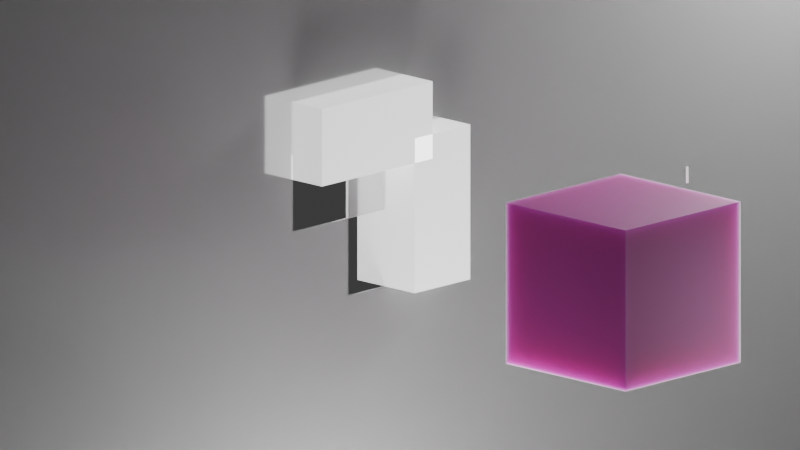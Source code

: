 # Source: blend.blend  (saved by Blender 5.0.119; exported with 4.5.12 LTS)
import bpy
from mathutils import Matrix  # noqa: F401  (used for matrix-valued properties, if any)

bpy.ops.wm.read_factory_settings(use_empty=True)
scene = bpy.context.scene
scene.name = 'Scene'

# ---- collections
col_collection = bpy.data.collections.new('Collection'); scene.collection.children.link(col_collection)

# ---- materials (node trees are filled in below, after node groups)
mat_wall = bpy.data.materials.new('Wall')
mat_wall.use_backface_culling_lightprobe_volume = False
mat_text = bpy.data.materials.new('Text')
mat_text.use_backface_culling_lightprobe_volume = False
mat_sofa = bpy.data.materials.new('sofa')
mat_sofa.use_backface_culling_lightprobe_volume = False

# ---- material node trees
mat_wall.use_nodes = True; mat_wall.node_tree.nodes.clear()
_N = mat_wall.node_tree.nodes; _L = mat_wall.node_tree.links
n0 = _N.new('ShaderNodeBsdfPrincipled'); n0.name = 'Principled BSDF'; n0.location = (10, 300)
n0.inputs[2].default_value = 0.2
n0.inputs[3].default_value = 1.15
n0.inputs[18].default_value = 0.8
n1 = _N.new('ShaderNodeOutputMaterial'); n1.name = 'Material Output'; n1.location = (300, 300)
_L.new(n0.outputs[0], n1.inputs[0])
n1.is_active_output = True
mat_text.use_nodes = True; mat_text.node_tree.nodes.clear()
_N = mat_text.node_tree.nodes; _L = mat_text.node_tree.links
n0 = _N.new('ShaderNodeBsdfPrincipled'); n0.name = 'Principled BSDF'; n0.location = (10, 300)
n0.inputs[28].default_value = 1.0
n1 = _N.new('ShaderNodeOutputMaterial'); n1.name = 'Material Output'; n1.location = (300, 300)
_L.new(n0.outputs[0], n1.inputs[0])
n1.is_active_output = True
mat_sofa.use_nodes = True; mat_sofa.node_tree.nodes.clear()
_N = mat_sofa.node_tree.nodes; _L = mat_sofa.node_tree.links
n0 = _N.new('ShaderNodeBsdfPrincipled'); n0.name = 'Principled BSDF'; n0.location = (10, 300)
n0.inputs[0].default_value = (0.7529, 0.04091, 0.5271, 1.0)
n0.inputs[2].default_value = 0.4
n0.inputs[8].default_value = 0.83
n0.inputs[9].default_value = (5.0, 5.0, 5.0)
n1 = _N.new('ShaderNodeOutputMaterial'); n1.name = 'Material Output'; n1.location = (300, 300)
n2 = _N.new('ShaderNodeVolumeAbsorption'); n2.name = 'Volume Absorption'; n2.location = (110, 280)
_L.new(n0.outputs[0], n1.inputs[0])
_L.new(n2.outputs[0], n1.inputs[1])
n1.is_active_output = True

# ---- world
world_world = bpy.data.worlds.new('World'); scene.world = world_world
world_world.use_nodes = True; world_world.node_tree.nodes.clear()
_N = world_world.node_tree.nodes; _L = world_world.node_tree.links
n0 = _N.new('ShaderNodeOutputWorld'); n0.name = 'World Output'; n0.location = (300, 300)
n1 = _N.new('ShaderNodeBackground'); n1.name = 'Background'; n1.location = (10, 300)
n1.inputs[0].default_value = (0.05088, 0.05088, 0.05088, 1.0)
_L.new(n1.outputs[0], n0.inputs[0])
n0.is_active_output = True
world_world.color = (0.05088, 0.05088, 0.05088)
world_world.sun_shadow_jitter_overblur = 0.0

# ---- cameras
cam_camera = bpy.data.cameras.new('Camera')
cam_camera.type = 'ORTHO'
cam_camera.clip_end = 100.0
cam_camera.ortho_scale = 5.014
cam_camera_001 = bpy.data.cameras.new('Camera.001')
cam_camera_002 = bpy.data.cameras.new('Camera.002')

# ---- lights
light_light = bpy.data.lights.new('Light', 'POINT')
light_light.energy = 1000.0
light_light.shadow_soft_size = 0.98
light_light_001 = bpy.data.lights.new('Light.001', 'POINT')
light_light_001.energy = 700.0
light_light_001.shadow_soft_size = 0.98
light_light_002 = bpy.data.lights.new('Light.002', 'POINT')
light_light_002.energy = 100.0
light_light_002.shadow_soft_size = 0.98

# ---- meshes
me_plane = bpy.data.meshes.new('Plane')
me_plane.from_pydata([(-11.64, -11.64, 1.493e-15), (11.64, -11.64, 1.493e-15), (-11.64, 11.64, 1.493e-15), (11.64, 11.64, 1.493e-15), (-11.64, -2.673e-08, 1.493e-15), (-1.337e-08, -11.64, 1.493e-15), (11.64, -2.673e-08, 1.493e-15), (-1.337e-08, 11.64, 1.493e-15), (-1.073e-23, 0.0, -1.421e-16), (-11.64, -5.822, 1.493e-15), (5.822, -11.64, 1.493e-15), (11.64, 5.822, 1.493e-15), (-5.822, 11.64, 1.493e-15), (-11.64, 5.822, 1.493e-15), (-5.822, -11.64, 1.493e-15), (11.64, -5.822, 1.493e-15), (5.822, 11.64, 1.493e-15), (-1.073e-23, 0.5, -1.421e-16), (-1.073e-23, -0.5, -1.421e-16), (-0.5, 0.0, -1.421e-16), (0.5, 0.0, -1.421e-16), (0.5, -0.5, -1.421e-16), (-0.5, -0.5, -1.421e-16), (-0.5, 0.5, -1.421e-16), (0.5, 0.5, -1.421e-16)], [], [(24, 11, 3, 16), (23, 17, 7, 12), (22, 18, 8, 19), (21, 15, 6, 20), (5, 10, 21, 18), (10, 1, 15, 21), (9, 22, 19, 4), (0, 14, 22, 9), (14, 5, 18, 22), (13, 23, 12, 2), (4, 19, 23, 13), (17, 24, 16, 7), (8, 20, 24, 17), (20, 6, 11, 24)])
_uv = me_plane.uv_layers.new(name='UVMap')
_uv.uv.foreach_set('vector', [0.75, 0.75, 1.0, 0.75, 1.0, 1.0, 0.75, 1.0, 0.25, 0.75, 0.5, 0.75, 0.5, 1.0, 0.25, 1.0, 0.25, 0.25, 0.5, 0.25, 0.5, 0.5, 0.25, 0.5, 0.75, 0.25, 1.0, 0.25, 1.0, 0.5, 0.75, 0.5, 0.5, 0.0, 0.75, 0.0, 0.75, 0.25, 0.5, 0.25, 0.75, 0.0, 1.0, 0.0, 1.0, 0.25, 0.75, 0.25, 0.0, 0.25, 0.25, 0.25, 0.25, 0.5, 0.0, 0.5, 0.0, 0.0, 0.25, 0.0, 0.25, 0.25, 0.0, 0.25, 0.25, 0.0, 0.5, 0.0, 0.5, 0.25, 0.25, 0.25, 0.0, 0.75, 0.25, 0.75, 0.25, 1.0, 0.0, 1.0, 0.0, 0.5, 0.25, 0.5, 0.25, 0.75, 0.0, 0.75, 0.5, 0.75, 0.75, 0.75, 0.75, 1.0, 0.5, 1.0, 0.5, 0.5, 0.75, 0.5, 0.75, 0.75, 0.5, 0.75, 0.75, 0.5, 1.0, 0.5, 1.0, 0.75, 0.75, 0.75])
me_plane.materials.append(mat_wall)
me_plane.update()
me_cube = bpy.data.meshes.new('Cube')
me_cube.from_pydata([(-0.5, -0.5, -0.5), (-0.5, -0.5, 0.5), (-0.5, 0.5, -0.5), (-0.5, 0.5, 0.5), (0.5, -0.5, -0.5), (0.5, -0.5, 0.5), (0.5, 0.5, -0.5), (0.5, 0.5, 0.5)], [], [(0, 1, 3, 2), (2, 3, 7, 6), (6, 7, 5, 4), (4, 5, 1, 0), (2, 6, 4, 0), (7, 3, 1, 5)])
_uv = me_cube.uv_layers.new(name='UVMap')
_uv.uv.foreach_set('vector', [0.375, 0.0, 0.625, 0.0, 0.625, 0.25, 0.375, 0.25, 0.375, 0.25, 0.625, 0.25, 0.625, 0.5, 0.375, 0.5, 0.375, 0.5, 0.625, 0.5, 0.625, 0.75, 0.375, 0.75, 0.375, 0.75, 0.625, 0.75, 0.625, 1.0, 0.375, 1.0, 0.125, 0.5, 0.375, 0.5, 0.375, 0.75, 0.125, 0.75, 0.625, 0.5, 0.875, 0.5, 0.875, 0.75, 0.625, 0.75])
me_cube.materials.append(mat_text)
me_cube.update()
me_plane_001 = bpy.data.meshes.new('Plane.001')
me_plane_001.from_pydata([(0.0, -0.5, 0.0), (0.0, 0.5, 0.0)], [(0, 1)], [])
_uv = me_plane_001.uv_layers.new(name='UVMap')
_uv.uv.foreach_set('vector', [])
me_plane_001.materials.append(mat_text)
me_plane_001.update()
me_plane_002 = bpy.data.meshes.new('Plane.002')
me_plane_002.from_pydata([(0.0, -0.5, 0.0), (0.0, 0.5, 0.0)], [(0, 1)], [])
_uv = me_plane_002.uv_layers.new(name='UVMap')
_uv.uv.foreach_set('vector', [])
me_plane_002.materials.append(mat_text)
me_plane_002.update()
me_cube_002 = bpy.data.meshes.new('Cube.002')
me_cube_002.from_pydata([(-1.0, -1.0, -1.0), (-1.0, -1.0, 1.0), (-1.0, 1.0, -1.0), (-1.0, 1.0, 1.0), (1.0, -1.0, -1.0), (1.0, -1.0, 1.0), (1.0, 1.0, -1.0), (1.0, 1.0, 1.0)], [], [(0, 1, 3, 2), (2, 3, 7, 6), (6, 7, 5, 4), (4, 5, 1, 0), (2, 6, 4, 0), (7, 3, 1, 5)])
_uv = me_cube_002.uv_layers.new(name='UVMap')
_uv.uv.foreach_set('vector', [0.375, 0.0, 0.625, 0.0, 0.625, 0.25, 0.375, 0.25, 0.375, 0.25, 0.625, 0.25, 0.625, 0.5, 0.375, 0.5, 0.375, 0.5, 0.625, 0.5, 0.625, 0.75, 0.375, 0.75, 0.375, 0.75, 0.625, 0.75, 0.625, 1.0, 0.375, 1.0, 0.125, 0.5, 0.375, 0.5, 0.375, 0.75, 0.125, 0.75, 0.625, 0.5, 0.875, 0.5, 0.875, 0.75, 0.625, 0.75])
me_cube_002.materials.append(mat_sofa)
me_cube_002.update()

# ---- curves / text
txt_text = bpy.data.curves.new('Text', 'FONT')
txt_text.dimensions = '2D'
txt_text.body = '1'
txt_text.materials.append(mat_text)
txt_text.align_x = 'CENTER'
txt_text_001 = bpy.data.curves.new('Text.001', 'FONT')
txt_text_001.dimensions = '2D'
txt_text_001.body = '1'
txt_text_001.materials.append(mat_text)
txt_text_001.align_x = 'CENTER'
txt_text_002 = bpy.data.curves.new('Text.002', 'FONT')
txt_text_002.dimensions = '2D'
txt_text_002.body = '1'
txt_text_002.materials.append(mat_text)
txt_text_002.align_x = 'CENTER'

# ---- objects
ob_light = bpy.data.objects.new('Light', light_light)
ob_camera = bpy.data.objects.new('Camera', cam_camera)
ob_wall = bpy.data.objects.new('Wall', me_plane)
ob_light_001 = bpy.data.objects.new('Light.001', light_light_001)
ob_frame = bpy.data.objects.new('Frame', me_cube)
ob_ruler = bpy.data.objects.new('Ruler', me_plane_001)
ob_text = bpy.data.objects.new('Text', txt_text)
ob_text_001 = bpy.data.objects.new('Text.001', txt_text_001)
ob_ruler_001 = bpy.data.objects.new('Ruler.001', me_plane_002)
ob_text_002 = bpy.data.objects.new('Text.002', txt_text_002)
ob_light_002 = bpy.data.objects.new('Light.002', light_light_002)
ob_camera_001 = bpy.data.objects.new('Camera.001', cam_camera_001)
ob_camera_002 = bpy.data.objects.new('Camera.002', cam_camera_002)
ob_1 = bpy.data.objects.new('1', me_cube_002)

# ---- transforms, parenting, visibility, modifiers, constraints
ob_light.location = (-1.023, -4.455, 2.231)
ob_light.rotation_euler = (0.6503, 0.05522, 1.866)
ob_light.lock_rotations_4d = False
ob_light.empty_display_type = 'ARROWS'
ob_light.color = (0.0, 0.0, 0.0, 0.0)
ob_light.lineart.crease_threshold = 0.0
ob_camera.location = (-4.978, 4.701, 1.665)
ob_camera.rotation_euler = (1.326, 1.942e-07, -2.376)
ob_camera.lock_rotations_4d = False
ob_camera.empty_display_type = 'ARROWS'
ob_camera.color = (0.0, 0.0, 0.0, 0.0)
ob_camera.display_type = 'WIRE'
ob_camera.lineart.crease_threshold = 0.0
ob_wall.location = (0.0, 0.0, 0.0)
ob_wall.rotation_euler = (-0.0, 1.571, 0.0)
_m = ob_wall.modifiers.new('Solidify', 'SOLIDIFY')
_m.thickness = 0.02
_m.offset = 0.0
ob_light_001.location = (-1.396, 0.4921, -2.842)
ob_light_001.rotation_euler = (0.6503, 0.05522, 1.866)
ob_light_001.lock_rotations_4d = False
ob_light_001.empty_display_type = 'ARROWS'
ob_light_001.color = (0.0, 0.0, 0.0, 0.0)
ob_light_001.lineart.crease_threshold = 0.0
ob_frame.location = (-2.4, 0.0, 0.0)
ob_frame.scale = (1.01, 1.01, 1.01)
_m = ob_frame.modifiers.new('Wireframe', 'WIREFRAME')
_m.thickness = 0.01
ob_ruler.location = (-0.01214, 0.0, 0.5904)
_m = ob_ruler.modifiers.new('Skin', 'SKIN')
ob_text.location = (-0.01169, 0.0, 0.6498)
ob_text.rotation_euler = (1.571, 4.371e-08, -1.571)
ob_text.scale = (0.154, 0.154, 0.154)
_m = ob_text.modifiers.new('Solidify', 'SOLIDIFY')
_m.thickness = 0.02
_m.offset = 0.0
ob_text_001.location = (-2.355, -0.6257, 0.5232)
ob_text_001.rotation_euler = (1.571, 4.371e-08, -2.373)
ob_text_001.scale = (0.154, 0.154, 0.154)
_m = ob_text_001.modifiers.new('Solidify', 'SOLIDIFY')
_m.thickness = 0.02
_m.offset = 0.0
ob_ruler_001.location = (-0.01214, -0.5904, 0.0)
ob_ruler_001.rotation_euler = (1.571, -2.22e-16, -2.22e-16)
_m = ob_ruler_001.modifiers.new('Skin', 'SKIN')
ob_text_002.location = (-0.01169, -0.6948, -0.03194)
ob_text_002.rotation_euler = (1.571, 0.0, -1.571)
ob_text_002.scale = (0.154, 0.154, 0.154)
_m = ob_text_002.modifiers.new('Solidify', 'SOLIDIFY')
_m.thickness = 0.02
_m.offset = 0.0
ob_light_002.location = (-3.779, -1.956, -0.8499)
ob_light_002.rotation_euler = (0.6503, 0.05522, 1.866)
ob_light_002.lock_rotations_4d = False
ob_light_002.empty_display_type = 'ARROWS'
ob_light_002.color = (0.0, 0.0, 0.0, 0.0)
ob_light_002.lineart.crease_threshold = 0.0
ob_camera_001.location = (-2.47, 3.84, -1.513)
ob_camera_001.rotation_euler = (1.905, 6.757e-07, -2.578)
ob_camera_002.location = (4.411, -2.944, 1.547)
ob_camera_002.rotation_euler = (1.263, 6.341e-07, -5.294)
ob_1.location = (-2.4, 0.0, 0.0)
ob_1.rotation_mode = 'QUATERNION'
ob_1.rotation_quaternion = (1.0, 0.0, 0.0, 0.0)
ob_1.scale = (0.52, 0.52, 0.52)

# ---- collection membership
col_collection.objects.link(ob_light)
col_collection.objects.link(ob_camera)
col_collection.objects.link(ob_wall)
col_collection.objects.link(ob_light_001)
col_collection.objects.link(ob_frame)
col_collection.objects.link(ob_ruler)
col_collection.objects.link(ob_text)
col_collection.objects.link(ob_text_001)
col_collection.objects.link(ob_ruler_001)
col_collection.objects.link(ob_text_002)
col_collection.objects.link(ob_light_002)
col_collection.objects.link(ob_camera_001)
col_collection.objects.link(ob_camera_002)
col_collection.objects.link(ob_1)

# ---- scene / render settings (as saved in the file)
scene.camera = ob_camera
scene.frame_start = 1; scene.frame_end = 270; scene.frame_set(-12)
scene.render.engine = 'CYCLES'
scene.render.image_settings.file_format = 'JPEG'
scene.render.image_settings.color_mode = 'RGB'
scene.render.image_settings.quality = 98
scene.render.fps = 30
scene.render.use_border = True
scene.render.use_compositing = False
scene.render.bake_bias = 0.0
scene.render.bake_samples = 0
scene.cycles.samples = 256
bpy.context.view_layer.update()
